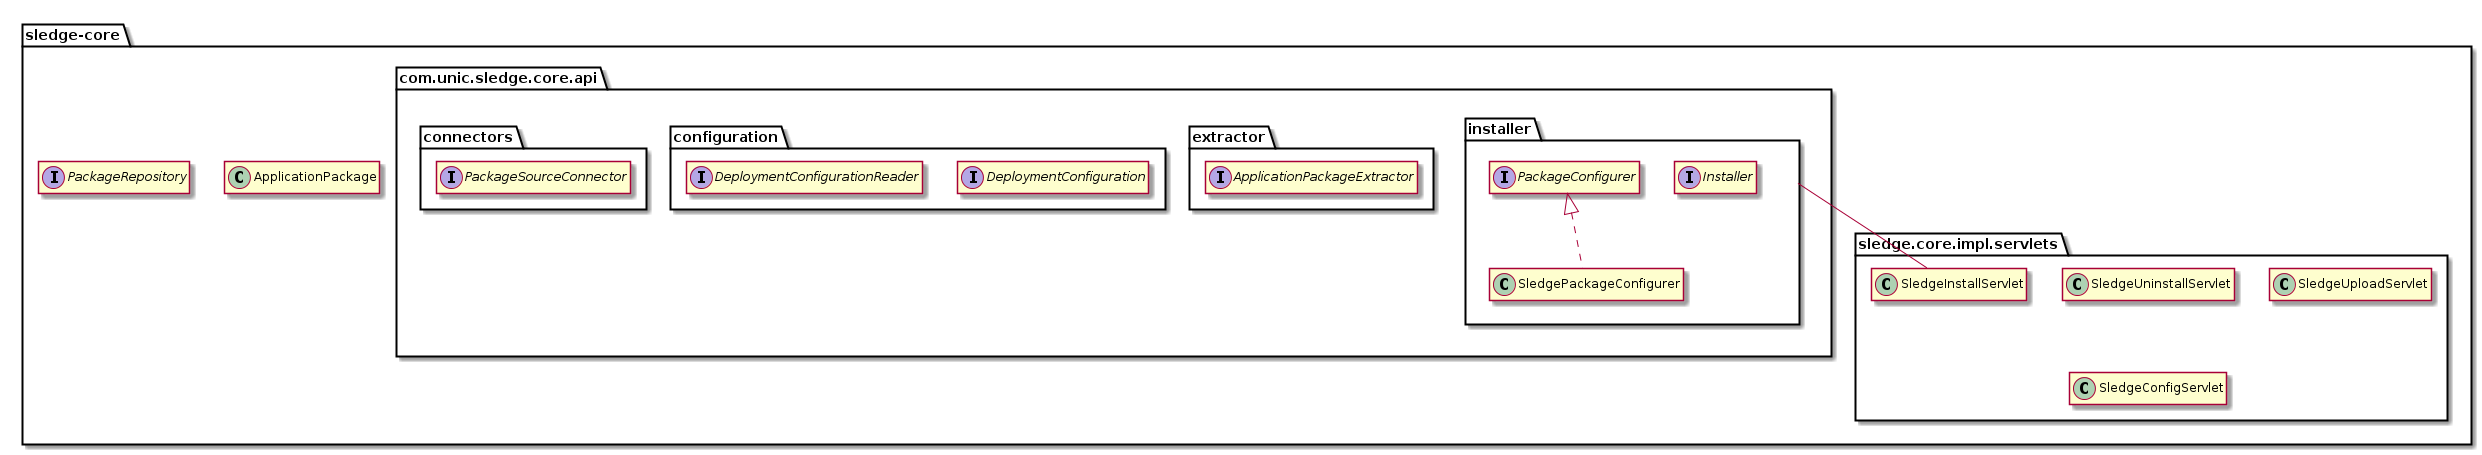

The diagram above was rendered by PlantUML. Its source (embedded in the PNG):
@startuml

package "sledge-core" as core {

	hide members

	class ApplicationPackage
	interface PackageRepository

	package sledge.core.impl.servlets {
		hide members
		installer -- class SledgeInstallServlet
		class SledgeUninstallServlet
		class SledgeUploadServlet
		class SledgeConfigServlet
	}

	package com.unic.sledge.core.api {
		hide members

		package installer {
			hide members
			interface Installer
			interface PackageConfigurer <|.. class SledgePackageConfigurer
		}

		package extractor {
			hide members
    		interface ApplicationPackageExtractor
    	}

    	package configuration {
    		hide members
    		interface DeploymentConfiguration
    		interface DeploymentConfigurationReader
    	}

    	package connectors {
    		hide members
    		interface PackageSourceConnector
    	}

	}

}

@enduml